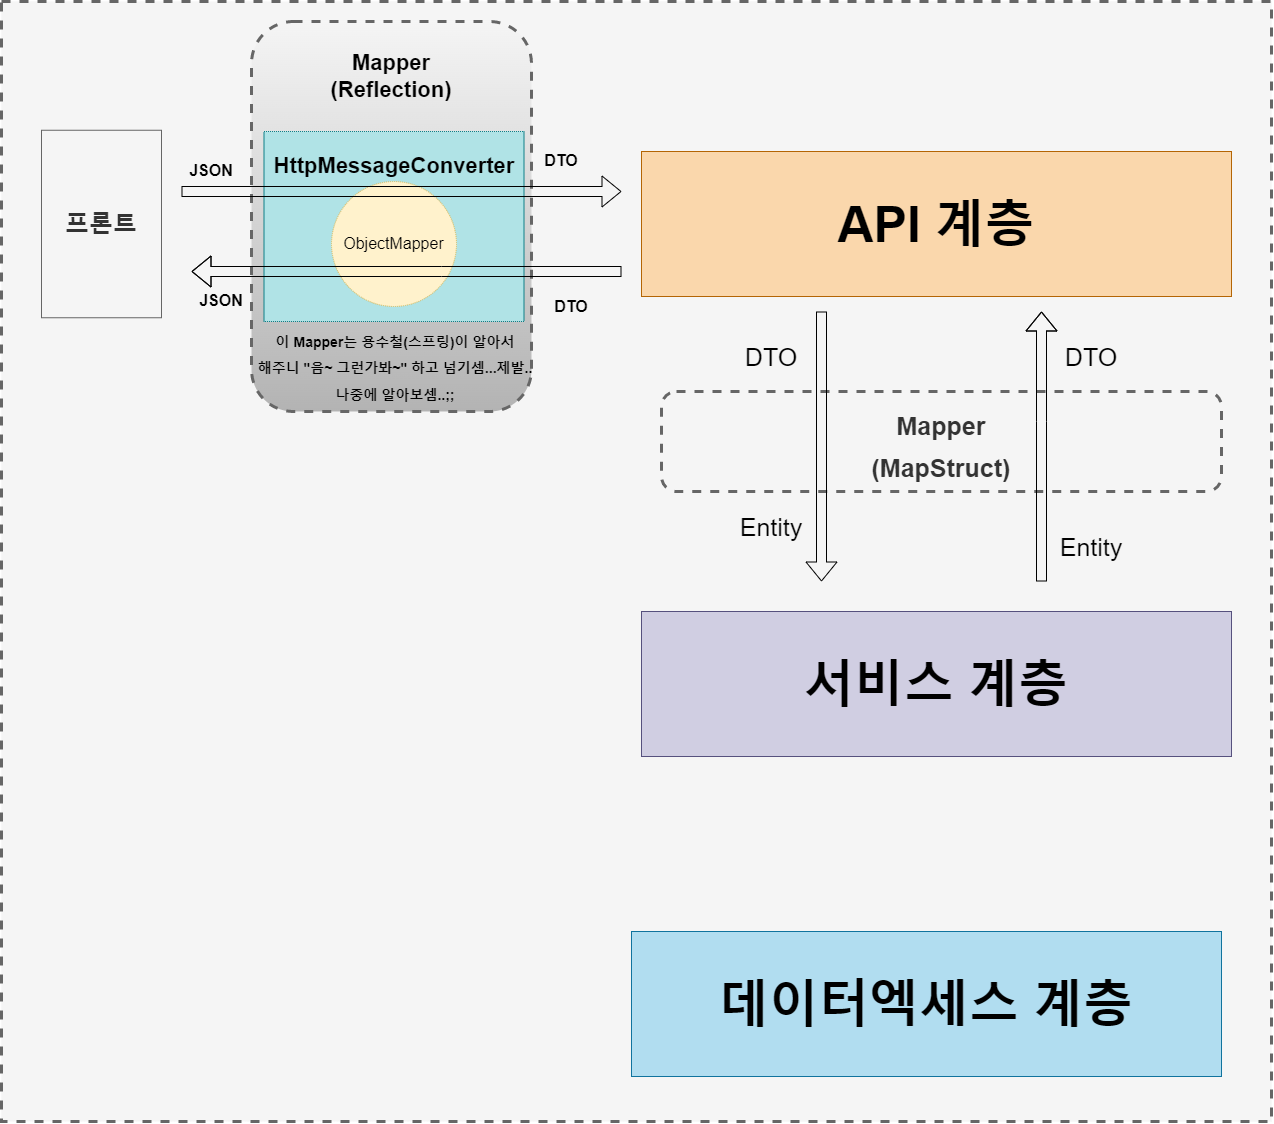

The diagram above was exported from draw.io. Its source (the exported page's mxGraphModel, read from the mxfile embedded in the PNG):
<mxGraphModel dx="2714" dy="2624" grid="1" gridSize="10" guides="1" tooltips="1" connect="1" arrows="1" fold="1" page="1" pageScale="1" pageWidth="827" pageHeight="1169" math="0" shadow="0">
  <root>
    <mxCell id="0" />
    <mxCell id="1" parent="0" />
    <mxCell id="RYIOKmHmLfJJeC_mPG0y-24" value="" style="rounded=0;whiteSpace=wrap;html=1;dashed=1;strokeWidth=3;fontSize=16;fillColor=#f5f5f5;fontColor=#333333;strokeColor=#666666;" parent="1" vertex="1">
      <mxGeometry x="-100" y="-10" width="1270" height="1120" as="geometry" />
    </mxCell>
    <mxCell id="RYIOKmHmLfJJeC_mPG0y-14" value="&lt;h3 style=&quot;line-height: 50%;&quot;&gt;&lt;b&gt;&lt;font style=&quot;font-size: 25px;&quot;&gt;Mapper&lt;br&gt;(MapStruct)&lt;/font&gt;&lt;/b&gt;&lt;/h3&gt;" style="rounded=1;whiteSpace=wrap;html=1;fontSize=50;dashed=1;fillColor=#f5f5f5;align=center;strokeColor=#666666;strokeWidth=3;fontColor=#333333;" parent="1" vertex="1">
      <mxGeometry x="560" y="380" width="560" height="100" as="geometry" />
    </mxCell>
    <mxCell id="e1dgIWEQIXdqB4SZLci8-7" value="" style="group" vertex="1" connectable="0" parent="1">
      <mxGeometry x="150" y="10" width="282.5" height="390" as="geometry" />
    </mxCell>
    <mxCell id="RYIOKmHmLfJJeC_mPG0y-10" value="&lt;p style=&quot;line-height: 60%;&quot;&gt;&lt;/p&gt;&lt;h3 style=&quot;font-size: 16px;&quot;&gt;&lt;/h3&gt;&lt;h5 style=&quot;line-height: 40%;&quot;&gt;&lt;/h5&gt;&lt;h1 style=&quot;line-height: 5%;&quot;&gt;&lt;br&gt;&lt;/h1&gt;&lt;p&gt;&lt;/p&gt;" style="rounded=1;whiteSpace=wrap;html=1;fontSize=50;dashed=1;fillColor=#f5f5f5;strokeColor=#666666;strokeWidth=3;gradientColor=#b3b3b3;" parent="e1dgIWEQIXdqB4SZLci8-7" vertex="1">
      <mxGeometry width="280" height="390" as="geometry" />
    </mxCell>
    <mxCell id="e1dgIWEQIXdqB4SZLci8-1" value="&lt;p style=&quot;line-height: 100%;&quot;&gt;&lt;font style=&quot;font-size: 22px;&quot;&gt;&lt;b&gt;&lt;br&gt;&lt;/b&gt;&lt;/font&gt;&lt;/p&gt;" style="rounded=0;whiteSpace=wrap;html=1;fontSize=33;dashed=1;dashPattern=1 1;fillColor=#b0e3e6;strokeColor=#0e8088;" vertex="1" parent="e1dgIWEQIXdqB4SZLci8-7">
      <mxGeometry x="12.5" y="110" width="260" height="190" as="geometry" />
    </mxCell>
    <mxCell id="e1dgIWEQIXdqB4SZLci8-2" value="&lt;p style=&quot;line-height: 80%; font-size: 16px;&quot;&gt;ObjectMapper&lt;/p&gt;" style="ellipse;whiteSpace=wrap;html=1;aspect=fixed;dashed=1;dashPattern=1 1;fontSize=22;fillColor=#fff2cc;strokeColor=#d6b656;" vertex="1" parent="e1dgIWEQIXdqB4SZLci8-7">
      <mxGeometry x="80" y="160" width="125" height="125" as="geometry" />
    </mxCell>
    <mxCell id="e1dgIWEQIXdqB4SZLci8-3" value="&lt;b style=&quot;font-size: 22px;&quot;&gt;HttpMessageConverter&lt;br&gt;&lt;/b&gt;" style="text;html=1;strokeColor=none;fillColor=none;align=center;verticalAlign=middle;whiteSpace=wrap;rounded=0;dashed=1;dashPattern=1 1;fontSize=16;" vertex="1" parent="e1dgIWEQIXdqB4SZLci8-7">
      <mxGeometry x="112.5" y="130" width="60" height="30" as="geometry" />
    </mxCell>
    <mxCell id="e1dgIWEQIXdqB4SZLci8-4" value="&lt;font style=&quot;font-size: 22px;&quot;&gt;&lt;b&gt;Mapper&lt;br&gt;(Reflection)&lt;/b&gt;&lt;/font&gt;" style="text;html=1;strokeColor=none;fillColor=none;align=center;verticalAlign=middle;whiteSpace=wrap;rounded=0;dashed=1;dashPattern=1 1;fontSize=16;" vertex="1" parent="e1dgIWEQIXdqB4SZLci8-7">
      <mxGeometry x="80" y="5" width="120" height="100" as="geometry" />
    </mxCell>
    <mxCell id="e1dgIWEQIXdqB4SZLci8-5" value="&lt;span style=&quot;font-size: 14px;&quot;&gt;&lt;b&gt;이 Mapper는 용수철(스프링)이 알아서 &lt;br&gt;해주니 &quot;음~ 그런가봐~&quot; 하고 넘기셈...제발.. 나중에 알아보셈..;;&lt;/b&gt;&lt;/span&gt;" style="text;html=1;strokeColor=none;fillColor=none;align=center;verticalAlign=middle;whiteSpace=wrap;rounded=0;dashed=1;dashPattern=1 1;fontSize=22;" vertex="1" parent="e1dgIWEQIXdqB4SZLci8-7">
      <mxGeometry x="5" y="330" width="277.5" height="30" as="geometry" />
    </mxCell>
    <mxCell id="RYIOKmHmLfJJeC_mPG0y-1" value="&lt;h1&gt;프론트&lt;/h1&gt;" style="rounded=0;whiteSpace=wrap;html=1;fillColor=#f5f5f5;fontColor=#333333;strokeColor=#666666;" parent="1" vertex="1">
      <mxGeometry x="-60" y="118.75" width="120" height="187.5" as="geometry" />
    </mxCell>
    <mxCell id="RYIOKmHmLfJJeC_mPG0y-2" value="" style="shape=flexArrow;endArrow=classic;html=1;rounded=0;" parent="1" edge="1">
      <mxGeometry width="50" height="50" relative="1" as="geometry">
        <mxPoint x="80" y="180" as="sourcePoint" />
        <mxPoint x="520" y="180" as="targetPoint" />
      </mxGeometry>
    </mxCell>
    <mxCell id="RYIOKmHmLfJJeC_mPG0y-3" value="" style="shape=flexArrow;endArrow=classic;html=1;rounded=0;" parent="1" edge="1">
      <mxGeometry width="50" height="50" relative="1" as="geometry">
        <mxPoint x="520" y="260" as="sourcePoint" />
        <mxPoint x="90" y="260" as="targetPoint" />
        <Array as="points">
          <mxPoint x="340" y="260" />
        </Array>
      </mxGeometry>
    </mxCell>
    <mxCell id="RYIOKmHmLfJJeC_mPG0y-4" value="" style="shape=flexArrow;endArrow=classic;html=1;rounded=0;" parent="1" edge="1">
      <mxGeometry width="50" height="50" relative="1" as="geometry">
        <mxPoint x="720" y="300" as="sourcePoint" />
        <mxPoint x="720" y="570" as="targetPoint" />
        <Array as="points">
          <mxPoint x="720" y="300" />
        </Array>
      </mxGeometry>
    </mxCell>
    <mxCell id="RYIOKmHmLfJJeC_mPG0y-5" value="" style="shape=flexArrow;endArrow=classic;html=1;rounded=0;" parent="1" edge="1">
      <mxGeometry width="50" height="50" relative="1" as="geometry">
        <mxPoint x="940" y="570" as="sourcePoint" />
        <mxPoint x="940" y="300" as="targetPoint" />
        <Array as="points">
          <mxPoint x="940" y="410" />
        </Array>
      </mxGeometry>
    </mxCell>
    <mxCell id="RYIOKmHmLfJJeC_mPG0y-6" value="&lt;h1 style=&quot;font-size: 50px;&quot;&gt;API 계층&lt;/h1&gt;" style="rounded=0;whiteSpace=wrap;html=1;fillColor=#fad7ac;strokeColor=#b46504;" parent="1" vertex="1">
      <mxGeometry x="540" y="140" width="590" height="145" as="geometry" />
    </mxCell>
    <mxCell id="RYIOKmHmLfJJeC_mPG0y-8" value="&lt;h1 style=&quot;font-size: 50px;&quot;&gt;서비스 계층&lt;/h1&gt;" style="rounded=0;whiteSpace=wrap;html=1;fillColor=#d0cee2;strokeColor=#56517e;" parent="1" vertex="1">
      <mxGeometry x="540" y="600" width="590" height="145" as="geometry" />
    </mxCell>
    <mxCell id="RYIOKmHmLfJJeC_mPG0y-9" value="&lt;h1 style=&quot;font-size: 50px;&quot;&gt;데이터엑세스 계층&lt;/h1&gt;" style="rounded=0;whiteSpace=wrap;html=1;fillColor=#b1ddf0;strokeColor=#10739e;" parent="1" vertex="1">
      <mxGeometry x="530" y="920" width="590" height="145" as="geometry" />
    </mxCell>
    <mxCell id="RYIOKmHmLfJJeC_mPG0y-15" value="DTO" style="text;html=1;strokeColor=none;fillColor=none;align=center;verticalAlign=middle;whiteSpace=wrap;rounded=0;dashed=1;fontSize=25;" parent="1" vertex="1">
      <mxGeometry x="640" y="330" width="60" height="30" as="geometry" />
    </mxCell>
    <mxCell id="RYIOKmHmLfJJeC_mPG0y-16" value="&lt;span style=&quot;font-size: 16px;&quot;&gt;&lt;b&gt;JSON&lt;/b&gt;&lt;/span&gt;" style="text;html=1;strokeColor=none;fillColor=none;align=center;verticalAlign=middle;whiteSpace=wrap;rounded=0;dashed=1;fontSize=25;" parent="1" vertex="1">
      <mxGeometry x="80" y="140" width="60" height="30" as="geometry" />
    </mxCell>
    <mxCell id="RYIOKmHmLfJJeC_mPG0y-17" value="&lt;span style=&quot;font-size: 16px;&quot;&gt;&lt;b&gt;JSON&lt;/b&gt;&lt;/span&gt;" style="text;html=1;strokeColor=none;fillColor=none;align=center;verticalAlign=middle;whiteSpace=wrap;rounded=0;dashed=1;fontSize=25;" parent="1" vertex="1">
      <mxGeometry x="90" y="270" width="60" height="30" as="geometry" />
    </mxCell>
    <mxCell id="RYIOKmHmLfJJeC_mPG0y-18" value="&lt;span style=&quot;font-size: 16px;&quot;&gt;&lt;b&gt;DTO&lt;/b&gt;&lt;/span&gt;" style="text;html=1;strokeColor=none;fillColor=none;align=center;verticalAlign=middle;whiteSpace=wrap;rounded=0;dashed=1;fontSize=25;" parent="1" vertex="1">
      <mxGeometry x="430" y="130" width="60" height="30" as="geometry" />
    </mxCell>
    <mxCell id="RYIOKmHmLfJJeC_mPG0y-19" value="&lt;span style=&quot;font-size: 16px;&quot;&gt;&lt;b&gt;DTO&lt;/b&gt;&lt;/span&gt;" style="text;html=1;strokeColor=none;fillColor=none;align=center;verticalAlign=middle;whiteSpace=wrap;rounded=0;dashed=1;fontSize=25;" parent="1" vertex="1">
      <mxGeometry x="440" y="276.25" width="60" height="30" as="geometry" />
    </mxCell>
    <mxCell id="RYIOKmHmLfJJeC_mPG0y-20" value="DTO" style="text;html=1;strokeColor=none;fillColor=none;align=center;verticalAlign=middle;whiteSpace=wrap;rounded=0;dashed=1;fontSize=25;" parent="1" vertex="1">
      <mxGeometry x="960" y="330" width="60" height="30" as="geometry" />
    </mxCell>
    <mxCell id="RYIOKmHmLfJJeC_mPG0y-21" value="Entity" style="text;html=1;strokeColor=none;fillColor=none;align=center;verticalAlign=middle;whiteSpace=wrap;rounded=0;dashed=1;fontSize=25;" parent="1" vertex="1">
      <mxGeometry x="640" y="500" width="60" height="30" as="geometry" />
    </mxCell>
    <mxCell id="RYIOKmHmLfJJeC_mPG0y-22" value="Entity" style="text;html=1;strokeColor=none;fillColor=none;align=center;verticalAlign=middle;whiteSpace=wrap;rounded=0;dashed=1;fontSize=25;" parent="1" vertex="1">
      <mxGeometry x="960" y="520" width="60" height="30" as="geometry" />
    </mxCell>
  </root>
</mxGraphModel>